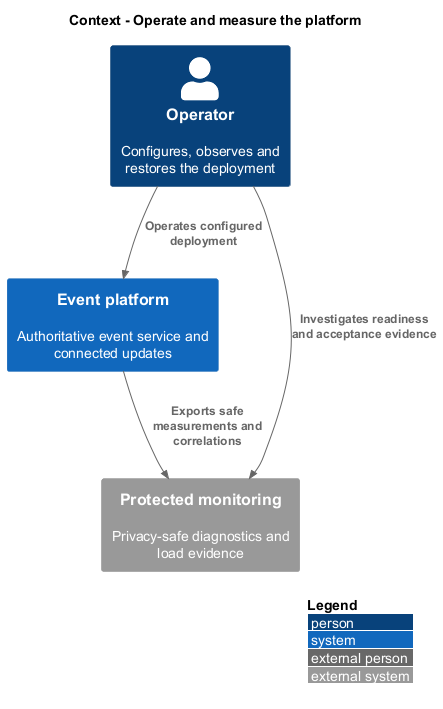

The diagram above was rendered by PlantUML. Its source (embedded in the PNG):
@startuml
!include <C4/C4_Context>
LAYOUT_WITH_LEGEND()
title Context - Operate and measure the platform
Person(operator, "Operator", "Configures, observes and restores the deployment")
System(platform, "Event platform", "Authoritative event service and connected updates")
System_Ext(monitor, "Protected monitoring", "Privacy-safe diagnostics and load evidence")
Rel(operator, platform, "Operates configured deployment")
Rel(platform, monitor, "Exports safe measurements and correlations")
Rel(operator, monitor, "Investigates readiness and acceptance evidence")
@enduml